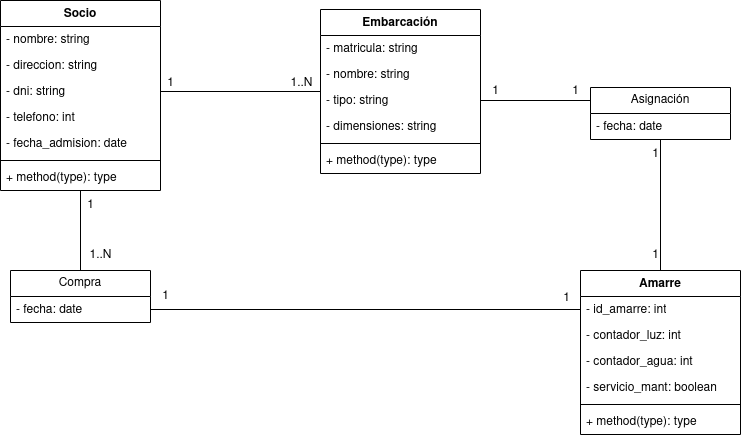

The diagram above was exported from draw.io. Its source (the exported page's mxGraphModel, read from the mxfile embedded in the PNG):
<mxGraphModel dx="1274" dy="631" grid="1" gridSize="10" guides="1" tooltips="1" connect="1" arrows="1" fold="1" page="1" pageScale="1" pageWidth="827" pageHeight="1169" math="0" shadow="0">
  <root>
    <mxCell id="0" />
    <mxCell id="1" parent="0" />
    <mxCell id="7BrZgJFn0n9TBke7VpXS-43" style="edgeStyle=orthogonalEdgeStyle;rounded=0;orthogonalLoop=1;jettySize=auto;html=1;entryX=0.5;entryY=0;entryDx=0;entryDy=0;endArrow=none;endFill=0;" edge="1" parent="1" source="7BrZgJFn0n9TBke7VpXS-1" target="7BrZgJFn0n9TBke7VpXS-41">
      <mxGeometry relative="1" as="geometry" />
    </mxCell>
    <mxCell id="7BrZgJFn0n9TBke7VpXS-1" value="Socio" style="swimlane;fontStyle=1;align=center;verticalAlign=top;childLayout=stackLayout;horizontal=1;startSize=26;horizontalStack=0;resizeParent=1;resizeParentMax=0;resizeLast=0;collapsible=1;marginBottom=0;whiteSpace=wrap;html=1;" vertex="1" parent="1">
      <mxGeometry x="80" y="120" width="160" height="190" as="geometry" />
    </mxCell>
    <mxCell id="7BrZgJFn0n9TBke7VpXS-2" value="- nombre: string" style="text;strokeColor=none;fillColor=none;align=left;verticalAlign=top;spacingLeft=4;spacingRight=4;overflow=hidden;rotatable=0;points=[[0,0.5],[1,0.5]];portConstraint=eastwest;whiteSpace=wrap;html=1;" vertex="1" parent="7BrZgJFn0n9TBke7VpXS-1">
      <mxGeometry y="26" width="160" height="26" as="geometry" />
    </mxCell>
    <mxCell id="7BrZgJFn0n9TBke7VpXS-8" value="- direccion: string" style="text;strokeColor=none;fillColor=none;align=left;verticalAlign=top;spacingLeft=4;spacingRight=4;overflow=hidden;rotatable=0;points=[[0,0.5],[1,0.5]];portConstraint=eastwest;whiteSpace=wrap;html=1;" vertex="1" parent="7BrZgJFn0n9TBke7VpXS-1">
      <mxGeometry y="52" width="160" height="26" as="geometry" />
    </mxCell>
    <mxCell id="7BrZgJFn0n9TBke7VpXS-7" value="- dni: string" style="text;strokeColor=none;fillColor=none;align=left;verticalAlign=top;spacingLeft=4;spacingRight=4;overflow=hidden;rotatable=0;points=[[0,0.5],[1,0.5]];portConstraint=eastwest;whiteSpace=wrap;html=1;" vertex="1" parent="7BrZgJFn0n9TBke7VpXS-1">
      <mxGeometry y="78" width="160" height="26" as="geometry" />
    </mxCell>
    <mxCell id="7BrZgJFn0n9TBke7VpXS-6" value="- telefono: int" style="text;strokeColor=none;fillColor=none;align=left;verticalAlign=top;spacingLeft=4;spacingRight=4;overflow=hidden;rotatable=0;points=[[0,0.5],[1,0.5]];portConstraint=eastwest;whiteSpace=wrap;html=1;" vertex="1" parent="7BrZgJFn0n9TBke7VpXS-1">
      <mxGeometry y="104" width="160" height="26" as="geometry" />
    </mxCell>
    <mxCell id="7BrZgJFn0n9TBke7VpXS-5" value="- fecha_admision: date" style="text;strokeColor=none;fillColor=none;align=left;verticalAlign=top;spacingLeft=4;spacingRight=4;overflow=hidden;rotatable=0;points=[[0,0.5],[1,0.5]];portConstraint=eastwest;whiteSpace=wrap;html=1;" vertex="1" parent="7BrZgJFn0n9TBke7VpXS-1">
      <mxGeometry y="130" width="160" height="26" as="geometry" />
    </mxCell>
    <mxCell id="7BrZgJFn0n9TBke7VpXS-3" value="" style="line;strokeWidth=1;fillColor=none;align=left;verticalAlign=middle;spacingTop=-1;spacingLeft=3;spacingRight=3;rotatable=0;labelPosition=right;points=[];portConstraint=eastwest;strokeColor=inherit;" vertex="1" parent="7BrZgJFn0n9TBke7VpXS-1">
      <mxGeometry y="156" width="160" height="8" as="geometry" />
    </mxCell>
    <mxCell id="7BrZgJFn0n9TBke7VpXS-4" value="+ method(type): type" style="text;strokeColor=none;fillColor=none;align=left;verticalAlign=top;spacingLeft=4;spacingRight=4;overflow=hidden;rotatable=0;points=[[0,0.5],[1,0.5]];portConstraint=eastwest;whiteSpace=wrap;html=1;" vertex="1" parent="7BrZgJFn0n9TBke7VpXS-1">
      <mxGeometry y="164" width="160" height="26" as="geometry" />
    </mxCell>
    <mxCell id="7BrZgJFn0n9TBke7VpXS-23" style="edgeStyle=orthogonalEdgeStyle;rounded=0;orthogonalLoop=1;jettySize=auto;html=1;entryX=1;entryY=0.5;entryDx=0;entryDy=0;endArrow=none;endFill=0;" edge="1" parent="1" source="7BrZgJFn0n9TBke7VpXS-9" target="7BrZgJFn0n9TBke7VpXS-7">
      <mxGeometry relative="1" as="geometry" />
    </mxCell>
    <mxCell id="7BrZgJFn0n9TBke7VpXS-9" value="Embarcación" style="swimlane;fontStyle=1;align=center;verticalAlign=top;childLayout=stackLayout;horizontal=1;startSize=26;horizontalStack=0;resizeParent=1;resizeParentMax=0;resizeLast=0;collapsible=1;marginBottom=0;whiteSpace=wrap;html=1;" vertex="1" parent="1">
      <mxGeometry x="400" y="129" width="160" height="164" as="geometry" />
    </mxCell>
    <mxCell id="7BrZgJFn0n9TBke7VpXS-10" value="- matricula: string" style="text;strokeColor=none;fillColor=none;align=left;verticalAlign=top;spacingLeft=4;spacingRight=4;overflow=hidden;rotatable=0;points=[[0,0.5],[1,0.5]];portConstraint=eastwest;whiteSpace=wrap;html=1;" vertex="1" parent="7BrZgJFn0n9TBke7VpXS-9">
      <mxGeometry y="26" width="160" height="26" as="geometry" />
    </mxCell>
    <mxCell id="7BrZgJFn0n9TBke7VpXS-15" value="- nombre: string" style="text;strokeColor=none;fillColor=none;align=left;verticalAlign=top;spacingLeft=4;spacingRight=4;overflow=hidden;rotatable=0;points=[[0,0.5],[1,0.5]];portConstraint=eastwest;whiteSpace=wrap;html=1;" vertex="1" parent="7BrZgJFn0n9TBke7VpXS-9">
      <mxGeometry y="52" width="160" height="26" as="geometry" />
    </mxCell>
    <mxCell id="7BrZgJFn0n9TBke7VpXS-14" value="- tipo: string" style="text;strokeColor=none;fillColor=none;align=left;verticalAlign=top;spacingLeft=4;spacingRight=4;overflow=hidden;rotatable=0;points=[[0,0.5],[1,0.5]];portConstraint=eastwest;whiteSpace=wrap;html=1;" vertex="1" parent="7BrZgJFn0n9TBke7VpXS-9">
      <mxGeometry y="78" width="160" height="26" as="geometry" />
    </mxCell>
    <mxCell id="7BrZgJFn0n9TBke7VpXS-13" value="- dimensiones: string" style="text;strokeColor=none;fillColor=none;align=left;verticalAlign=top;spacingLeft=4;spacingRight=4;overflow=hidden;rotatable=0;points=[[0,0.5],[1,0.5]];portConstraint=eastwest;whiteSpace=wrap;html=1;" vertex="1" parent="7BrZgJFn0n9TBke7VpXS-9">
      <mxGeometry y="104" width="160" height="26" as="geometry" />
    </mxCell>
    <mxCell id="7BrZgJFn0n9TBke7VpXS-11" value="" style="line;strokeWidth=1;fillColor=none;align=left;verticalAlign=middle;spacingTop=-1;spacingLeft=3;spacingRight=3;rotatable=0;labelPosition=right;points=[];portConstraint=eastwest;strokeColor=inherit;" vertex="1" parent="7BrZgJFn0n9TBke7VpXS-9">
      <mxGeometry y="130" width="160" height="8" as="geometry" />
    </mxCell>
    <mxCell id="7BrZgJFn0n9TBke7VpXS-12" value="+ method(type): type" style="text;strokeColor=none;fillColor=none;align=left;verticalAlign=top;spacingLeft=4;spacingRight=4;overflow=hidden;rotatable=0;points=[[0,0.5],[1,0.5]];portConstraint=eastwest;whiteSpace=wrap;html=1;" vertex="1" parent="7BrZgJFn0n9TBke7VpXS-9">
      <mxGeometry y="138" width="160" height="26" as="geometry" />
    </mxCell>
    <mxCell id="7BrZgJFn0n9TBke7VpXS-16" value="Amarre" style="swimlane;fontStyle=1;align=center;verticalAlign=top;childLayout=stackLayout;horizontal=1;startSize=26;horizontalStack=0;resizeParent=1;resizeParentMax=0;resizeLast=0;collapsible=1;marginBottom=0;whiteSpace=wrap;html=1;" vertex="1" parent="1">
      <mxGeometry x="660" y="390" width="160" height="164" as="geometry" />
    </mxCell>
    <mxCell id="7BrZgJFn0n9TBke7VpXS-17" value="- id_amarre: int" style="text;strokeColor=none;fillColor=none;align=left;verticalAlign=top;spacingLeft=4;spacingRight=4;overflow=hidden;rotatable=0;points=[[0,0.5],[1,0.5]];portConstraint=eastwest;whiteSpace=wrap;html=1;" vertex="1" parent="7BrZgJFn0n9TBke7VpXS-16">
      <mxGeometry y="26" width="160" height="26" as="geometry" />
    </mxCell>
    <mxCell id="7BrZgJFn0n9TBke7VpXS-22" value="- contador_luz: int" style="text;strokeColor=none;fillColor=none;align=left;verticalAlign=top;spacingLeft=4;spacingRight=4;overflow=hidden;rotatable=0;points=[[0,0.5],[1,0.5]];portConstraint=eastwest;whiteSpace=wrap;html=1;" vertex="1" parent="7BrZgJFn0n9TBke7VpXS-16">
      <mxGeometry y="52" width="160" height="26" as="geometry" />
    </mxCell>
    <mxCell id="7BrZgJFn0n9TBke7VpXS-21" value="- contador_agua: int" style="text;strokeColor=none;fillColor=none;align=left;verticalAlign=top;spacingLeft=4;spacingRight=4;overflow=hidden;rotatable=0;points=[[0,0.5],[1,0.5]];portConstraint=eastwest;whiteSpace=wrap;html=1;" vertex="1" parent="7BrZgJFn0n9TBke7VpXS-16">
      <mxGeometry y="78" width="160" height="26" as="geometry" />
    </mxCell>
    <mxCell id="7BrZgJFn0n9TBke7VpXS-20" value="- servicio_mant: boolean" style="text;strokeColor=none;fillColor=none;align=left;verticalAlign=top;spacingLeft=4;spacingRight=4;overflow=hidden;rotatable=0;points=[[0,0.5],[1,0.5]];portConstraint=eastwest;whiteSpace=wrap;html=1;" vertex="1" parent="7BrZgJFn0n9TBke7VpXS-16">
      <mxGeometry y="104" width="160" height="26" as="geometry" />
    </mxCell>
    <mxCell id="7BrZgJFn0n9TBke7VpXS-18" value="" style="line;strokeWidth=1;fillColor=none;align=left;verticalAlign=middle;spacingTop=-1;spacingLeft=3;spacingRight=3;rotatable=0;labelPosition=right;points=[];portConstraint=eastwest;strokeColor=inherit;" vertex="1" parent="7BrZgJFn0n9TBke7VpXS-16">
      <mxGeometry y="130" width="160" height="8" as="geometry" />
    </mxCell>
    <mxCell id="7BrZgJFn0n9TBke7VpXS-19" value="+ method(type): type" style="text;strokeColor=none;fillColor=none;align=left;verticalAlign=top;spacingLeft=4;spacingRight=4;overflow=hidden;rotatable=0;points=[[0,0.5],[1,0.5]];portConstraint=eastwest;whiteSpace=wrap;html=1;" vertex="1" parent="7BrZgJFn0n9TBke7VpXS-16">
      <mxGeometry y="138" width="160" height="26" as="geometry" />
    </mxCell>
    <mxCell id="7BrZgJFn0n9TBke7VpXS-24" value="1" style="text;html=1;align=center;verticalAlign=middle;resizable=0;points=[];autosize=1;strokeColor=none;fillColor=none;" vertex="1" parent="1">
      <mxGeometry x="235" y="188" width="30" height="30" as="geometry" />
    </mxCell>
    <mxCell id="7BrZgJFn0n9TBke7VpXS-25" value="1..N" style="text;html=1;align=center;verticalAlign=middle;resizable=0;points=[];autosize=1;strokeColor=none;fillColor=none;" vertex="1" parent="1">
      <mxGeometry x="356" y="188" width="50" height="30" as="geometry" />
    </mxCell>
    <mxCell id="7BrZgJFn0n9TBke7VpXS-34" style="edgeStyle=orthogonalEdgeStyle;rounded=0;orthogonalLoop=1;jettySize=auto;html=1;entryX=0.5;entryY=0;entryDx=0;entryDy=0;endArrow=none;endFill=0;" edge="1" parent="1" source="7BrZgJFn0n9TBke7VpXS-29" target="7BrZgJFn0n9TBke7VpXS-16">
      <mxGeometry relative="1" as="geometry" />
    </mxCell>
    <mxCell id="7BrZgJFn0n9TBke7VpXS-29" value="Asignación" style="swimlane;fontStyle=0;childLayout=stackLayout;horizontal=1;startSize=26;fillColor=none;horizontalStack=0;resizeParent=1;resizeParentMax=0;resizeLast=0;collapsible=1;marginBottom=0;whiteSpace=wrap;html=1;" vertex="1" parent="1">
      <mxGeometry x="670" y="207" width="140" height="52" as="geometry" />
    </mxCell>
    <mxCell id="7BrZgJFn0n9TBke7VpXS-30" value="- fecha: date" style="text;strokeColor=none;fillColor=none;align=left;verticalAlign=top;spacingLeft=4;spacingRight=4;overflow=hidden;rotatable=0;points=[[0,0.5],[1,0.5]];portConstraint=eastwest;whiteSpace=wrap;html=1;" vertex="1" parent="7BrZgJFn0n9TBke7VpXS-29">
      <mxGeometry y="26" width="140" height="26" as="geometry" />
    </mxCell>
    <mxCell id="7BrZgJFn0n9TBke7VpXS-33" style="edgeStyle=orthogonalEdgeStyle;rounded=0;orthogonalLoop=1;jettySize=auto;html=1;entryX=0;entryY=0.25;entryDx=0;entryDy=0;endArrow=none;endFill=0;" edge="1" parent="1" source="7BrZgJFn0n9TBke7VpXS-14" target="7BrZgJFn0n9TBke7VpXS-29">
      <mxGeometry relative="1" as="geometry" />
    </mxCell>
    <mxCell id="7BrZgJFn0n9TBke7VpXS-35" value="1" style="text;html=1;align=center;verticalAlign=middle;resizable=0;points=[];autosize=1;strokeColor=none;fillColor=none;" vertex="1" parent="1">
      <mxGeometry x="560" y="196" width="30" height="30" as="geometry" />
    </mxCell>
    <mxCell id="7BrZgJFn0n9TBke7VpXS-36" value="1" style="text;html=1;align=center;verticalAlign=middle;resizable=0;points=[];autosize=1;strokeColor=none;fillColor=none;" vertex="1" parent="1">
      <mxGeometry x="640" y="196" width="30" height="30" as="geometry" />
    </mxCell>
    <mxCell id="7BrZgJFn0n9TBke7VpXS-37" value="1" style="text;html=1;align=center;verticalAlign=middle;resizable=0;points=[];autosize=1;strokeColor=none;fillColor=none;" vertex="1" parent="1">
      <mxGeometry x="720" y="259" width="30" height="30" as="geometry" />
    </mxCell>
    <mxCell id="7BrZgJFn0n9TBke7VpXS-38" value="1" style="text;html=1;align=center;verticalAlign=middle;resizable=0;points=[];autosize=1;strokeColor=none;fillColor=none;" vertex="1" parent="1">
      <mxGeometry x="720" y="360" width="30" height="30" as="geometry" />
    </mxCell>
    <mxCell id="7BrZgJFn0n9TBke7VpXS-41" value="Compra" style="swimlane;fontStyle=0;childLayout=stackLayout;horizontal=1;startSize=26;fillColor=none;horizontalStack=0;resizeParent=1;resizeParentMax=0;resizeLast=0;collapsible=1;marginBottom=0;whiteSpace=wrap;html=1;" vertex="1" parent="1">
      <mxGeometry x="90" y="390" width="140" height="52" as="geometry" />
    </mxCell>
    <mxCell id="7BrZgJFn0n9TBke7VpXS-42" value="- fecha: date" style="text;strokeColor=none;fillColor=none;align=left;verticalAlign=top;spacingLeft=4;spacingRight=4;overflow=hidden;rotatable=0;points=[[0,0.5],[1,0.5]];portConstraint=eastwest;whiteSpace=wrap;html=1;" vertex="1" parent="7BrZgJFn0n9TBke7VpXS-41">
      <mxGeometry y="26" width="140" height="26" as="geometry" />
    </mxCell>
    <mxCell id="7BrZgJFn0n9TBke7VpXS-44" style="edgeStyle=orthogonalEdgeStyle;rounded=0;orthogonalLoop=1;jettySize=auto;html=1;entryX=0;entryY=0.5;entryDx=0;entryDy=0;endArrow=none;endFill=0;" edge="1" parent="1" source="7BrZgJFn0n9TBke7VpXS-42" target="7BrZgJFn0n9TBke7VpXS-17">
      <mxGeometry relative="1" as="geometry" />
    </mxCell>
    <mxCell id="7BrZgJFn0n9TBke7VpXS-45" value="1" style="text;html=1;align=center;verticalAlign=middle;resizable=0;points=[];autosize=1;strokeColor=none;fillColor=none;" vertex="1" parent="1">
      <mxGeometry x="155" y="310" width="30" height="30" as="geometry" />
    </mxCell>
    <mxCell id="7BrZgJFn0n9TBke7VpXS-46" value="1..N" style="text;html=1;align=center;verticalAlign=middle;resizable=0;points=[];autosize=1;strokeColor=none;fillColor=none;" vertex="1" parent="1">
      <mxGeometry x="155" y="360" width="50" height="30" as="geometry" />
    </mxCell>
    <mxCell id="7BrZgJFn0n9TBke7VpXS-47" value="1" style="text;html=1;align=center;verticalAlign=middle;resizable=0;points=[];autosize=1;strokeColor=none;fillColor=none;" vertex="1" parent="1">
      <mxGeometry x="230" y="401" width="30" height="30" as="geometry" />
    </mxCell>
    <mxCell id="7BrZgJFn0n9TBke7VpXS-48" value="1" style="text;html=1;align=center;verticalAlign=middle;resizable=0;points=[];autosize=1;strokeColor=none;fillColor=none;" vertex="1" parent="1">
      <mxGeometry x="631" y="403" width="30" height="30" as="geometry" />
    </mxCell>
  </root>
</mxGraphModel>